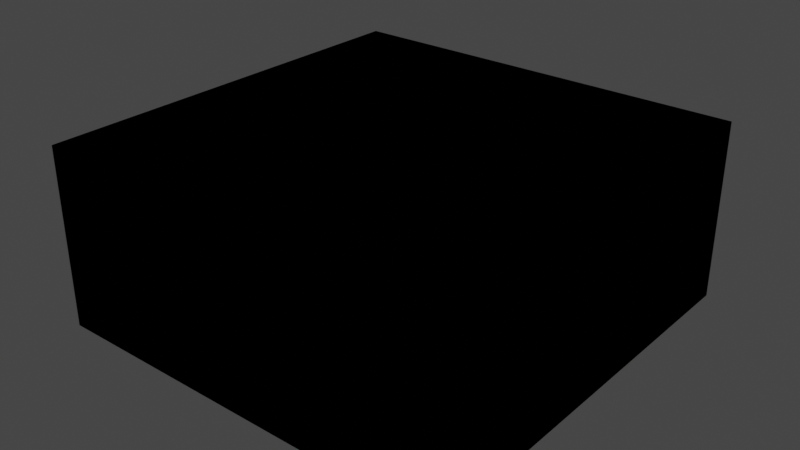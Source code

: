 # Source: building0_level_3d.blend  (saved by Blender 3.1.7; exported with 4.5.12 LTS)
import bpy
from mathutils import Matrix  # noqa: F401  (used for matrix-valued properties, if any)

bpy.ops.wm.read_factory_settings(use_empty=True)
scene = bpy.context.scene
scene.name = 'Scene'

# ---- collections
col_collection = bpy.data.collections.new('Collection'); scene.collection.children.link(col_collection)

# ---- images (referenced by path relative to the original .blend; pixels are not part of the script)
import os
ASSET_DIR = os.environ.get("B2B_ASSET_DIR", "")  # directory of the original .blend (textures are referenced by path, not embedded)
HERE = os.path.dirname(os.path.abspath(__file__))  # packed textures are extracted next to this script under _unpacked/

def load_image(name, relpath, width, height, colorspace="sRGB"):
    """Load a texture the original file referenced (path relative to the .blend, or extracted next to this script)."""
    p = next((c for c in (os.path.join(HERE, relpath), os.path.join(ASSET_DIR, relpath)) if relpath and os.path.exists(c)), "")
    if p:
        img = bpy.data.images.load(p, check_existing=True)
        img.name = name
    else:  # same state as the original file: an image datablock whose file is absent (Cycles renders it pink)
        img = bpy.data.images.new(name, width, height)
        img.source = "FILE"
        img.filepath = "//" + (relpath or name)
    img.colorspace_settings.name = colorspace
    return img
img_building0_base_exterior_3d_png = load_image('building0_base_exterior_3d.png', 'Sprites/building0_base_exterior_3d.png', 1024, 1024, 'sRGB')

# ---- materials (node trees are filled in below, after node groups)
mat_material = bpy.data.materials.new('Material')
mat_material.alpha_threshold = 0.0
mat_material.use_transparent_shadow = False
mat_material.line_color = (0.0, 0.0, 0.0, 1.0)

# ---- material node trees
mat_material.use_nodes = True; mat_material.node_tree.nodes.clear()
_N = mat_material.node_tree.nodes; _L = mat_material.node_tree.links
n0 = _N.new('ShaderNodeOutputMaterial'); n0.name = 'Material Output'; n0.location = (300, 300)
n1 = _N.new('ShaderNodeBsdfPrincipled'); n1.name = 'Principled BSDF'; n1.location = (10, 300)
n1.distribution = 'GGX'
n1.subsurface_method = 'RANDOM_WALK_SKIN'
n1.inputs[2].default_value = 0.4
n1.inputs[3].default_value = 1.45
n1.inputs[27].default_value = (0.0, 0.0, 0.0, 1.0)
n1.inputs[28].default_value = 1.0
n2 = _N.new('ShaderNodeTexImage'); n2.name = 'Image Texture'; n2.location = (-280, 238)
n2.image = img_building0_base_exterior_3d_png
n2.interpolation = 'Closest'
_L.new(n1.outputs[0], n0.inputs[0])
_L.new(n2.outputs[0], n1.inputs[0])
n0.is_active_output = True

# ---- world
world_world = bpy.data.worlds.new('World'); scene.world = world_world
world_world.use_nodes = True; world_world.node_tree.nodes.clear()
_N = world_world.node_tree.nodes; _L = world_world.node_tree.links
n0 = _N.new('ShaderNodeOutputWorld'); n0.name = 'World Output'; n0.location = (300, 300)
n1 = _N.new('ShaderNodeBackground'); n1.name = 'Background'; n1.location = (10, 300)
n1.inputs[0].default_value = (0.05088, 0.05088, 0.05088, 1.0)
_L.new(n1.outputs[0], n0.inputs[0])
n0.is_active_output = True
world_world.color = (0.05088, 0.05088, 0.05088)
world_world.use_sun_shadow = False
world_world.sun_shadow_jitter_overblur = 0.0

# ---- meshes
me_cube = bpy.data.meshes.new('Cube')
me_cube.from_pydata([(7.0, 7.0, -3.0), (7.0, -7.0, -3.0), (-7.0, 7.0, -3.0), (-7.0, -7.0, -3.0)], [], [(2, 0, 1, 3)])
_uv = me_cube.uv_layers.new(name='UVMap')
_uv.uv.foreach_set('vector', [0.6815, 0.1667, 0.75, 0.1875, 0.7589, 0.8542, 0.6905, 0.8333])
me_cube.materials.append(mat_material)
me_cube.use_remesh_preserve_volume = False
me_cube.use_remesh_preserve_attributes = False
me_cube.use_mirror_vertex_groups = False
me_cube.update()
me_cube_001 = bpy.data.meshes.new('Cube.001')
me_cube_001.from_pydata([(6.989, 7.0, 3.0), (6.989, 7.0, -3.0), (-7.011, 7.0, 3.0), (-7.011, 7.0, -3.0), (6.989, 7.0, 0.9744), (-7.011, 7.0, 0.9744), (2.958, 7.0, -3.0), (2.958, 7.0, 3.0), (2.958, 7.0, 0.9744), (4.974, 7.0, 3.0), (4.974, 7.0, 0.9744), (4.974, 7.0, -3.0)], [], [(10, 9, 0, 4), (5, 2, 7, 8), (11, 10, 4, 1), (8, 7, 9, 10), (3, 5, 8, 6)])
_uv = me_cube_001.uv_layers.new(name='UVMap')
_uv.uv.foreach_set('vector', [0.04799, 0.6624, 0.04799, 1.0, 0.0, 1.0, 0.0, 0.6624, 0.3333, 0.6624, 0.3333, 1.0, 0.09598, 1.0, 0.09598, 0.6624, 0.04799, 0.0, 0.04799, 0.6624, 0.0, 0.6624, 0.0, 0.0, 0.09598, 0.6624, 0.09598, 1.0, 0.04799, 1.0, 0.04799, 0.6624, 0.3333, 0.0, 0.3333, 0.6624, 0.09598, 0.6624, 0.09598, 0.0])
me_cube_001.materials.append(mat_material)
me_cube_001.use_remesh_preserve_volume = False
me_cube_001.use_remesh_preserve_attributes = False
me_cube_001.use_mirror_vertex_groups = False
me_cube_001.update()
me_cube_002 = bpy.data.meshes.new('Cube.002')
me_cube_002.from_pydata([(-7.0, 7.0, 3.0), (-7.0, 7.0, -3.0), (-7.0, -7.0, 3.0), (-7.0, -7.0, -3.0)], [], [(3, 2, 0, 1)])
_uv = me_cube_002.uv_layers.new(name='UVMap')
_uv.uv.foreach_set('vector', [0.6667, 0.0, 0.6667, 1.0, 0.3333, 1.0, 0.3333, 0.0])
me_cube_002.materials.append(mat_material)
me_cube_002.use_remesh_preserve_volume = False
me_cube_002.use_remesh_preserve_attributes = False
me_cube_002.use_mirror_vertex_groups = False
me_cube_002.update()
me_cube_003 = bpy.data.meshes.new('Cube.003')
me_cube_003.from_pydata([(7.0, -7.0, 3.0), (7.0, -7.0, -3.0), (-7.0, -7.0, 3.0), (-7.0, -7.0, -3.0)], [], [(1, 0, 2, 3)])
_uv = me_cube_003.uv_layers.new(name='UVMap')
_uv.uv.foreach_set('vector', [1.0, 0.0, 1.0, 1.0, 0.6667, 1.0, 0.6667, 0.0])
me_cube_003.materials.append(mat_material)
me_cube_003.use_remesh_preserve_volume = False
me_cube_003.use_remesh_preserve_attributes = False
me_cube_003.use_mirror_vertex_groups = False
me_cube_003.update()
me_cube_004 = bpy.data.meshes.new('Cube.004')
me_cube_004.from_pydata([(7.0, 7.0, 3.0), (7.0, 7.0, -3.0), (7.0, -7.0, 3.0), (7.0, -7.0, -3.0)], [], [(1, 0, 2, 3)])
_uv = me_cube_004.uv_layers.new(name='UVMap')
_uv.uv.foreach_set('vector', [0.6667, 0.0, 0.6667, 1.0, 0.3333, 1.0, 0.3333, 0.0])
me_cube_004.materials.append(mat_material)
me_cube_004.use_remesh_preserve_volume = False
me_cube_004.use_remesh_preserve_attributes = False
me_cube_004.use_mirror_vertex_groups = False
me_cube_004.update()
me_cube_005 = bpy.data.meshes.new('Cube.005')
me_cube_005.from_pydata([(7.0, 7.0, 3.0), (7.0, -7.0, 3.0), (-7.0, 7.0, 3.0), (-7.0, -7.0, 3.0)], [], [(0, 2, 3, 1)])
_uv = me_cube_005.uv_layers.new(name='UVMap')
_uv.uv.foreach_set('vector', [0.6696, 0.0, 0.997, 0.0, 0.997, 0.8958, 0.6696, 0.8958])
me_cube_005.materials.append(mat_material)
me_cube_005.use_remesh_preserve_volume = False
me_cube_005.use_remesh_preserve_attributes = False
me_cube_005.use_mirror_vertex_groups = False
me_cube_005.update()
me_cube_006 = bpy.data.meshes.new('Cube.006')
me_cube_006.from_pydata([(2.958, 7.0, -3.0), (2.958, 7.0, 0.9744), (4.974, 7.0, 0.9744), (4.974, 7.0, -3.0)], [], [(0, 1, 2, 3)])
_uv = me_cube_006.uv_layers.new(name='UVMap')
_uv.uv.foreach_set('vector', [0.09598, 0.0, 0.09598, 0.6624, 0.04799, 0.6624, 0.04799, 0.0])
me_cube_006.materials.append(mat_material)
me_cube_006.use_remesh_preserve_volume = False
me_cube_006.use_remesh_preserve_attributes = False
me_cube_006.use_mirror_vertex_groups = False
me_cube_006.update()
me_cube_007 = bpy.data.meshes.new('Cube.007')
me_cube_007.from_pydata([(7.0, 7.0, 3.0), (7.0, -7.0, 3.0), (-7.0, 7.0, 3.0), (-7.0, -7.0, 3.0)], [], [(0, 1, 3, 2)])
_uv = me_cube_007.uv_layers.new(name='UVMap')
_uv.uv.foreach_set('vector', [0.6696, 0.0, 0.6696, 0.8958, 0.997, 0.8958, 0.997, 0.0])
me_cube_007.materials.append(mat_material)
me_cube_007.use_remesh_preserve_volume = False
me_cube_007.use_remesh_preserve_attributes = False
me_cube_007.use_mirror_vertex_groups = False
me_cube_007.update()
me_cube_008 = bpy.data.meshes.new('Cube.008')
me_cube_008.from_pydata([(-7.0, 7.0, 3.0), (-7.0, 7.0, -3.0), (-7.0, -7.0, 3.0), (-7.0, -7.0, -3.0)], [], [(3, 1, 0, 2)])
_uv = me_cube_008.uv_layers.new(name='UVMap')
_uv.uv.foreach_set('vector', [0.6667, 0.0, 0.3333, 0.0, 0.3333, 1.0, 0.6667, 1.0])
me_cube_008.materials.append(mat_material)
me_cube_008.use_remesh_preserve_volume = False
me_cube_008.use_remesh_preserve_attributes = False
me_cube_008.use_mirror_vertex_groups = False
me_cube_008.update()
me_cube_009 = bpy.data.meshes.new('Cube.009')
me_cube_009.from_pydata([(7.0, 7.0, 3.0), (7.0, 7.0, -3.0), (7.0, -7.0, 3.0), (7.0, -7.0, -3.0)], [], [(1, 3, 2, 0)])
_uv = me_cube_009.uv_layers.new(name='UVMap')
_uv.uv.foreach_set('vector', [0.6667, 0.0, 0.3333, 0.0, 0.3333, 1.0, 0.6667, 1.0])
me_cube_009.materials.append(mat_material)
me_cube_009.use_remesh_preserve_volume = False
me_cube_009.use_remesh_preserve_attributes = False
me_cube_009.use_mirror_vertex_groups = False
me_cube_009.update()
me_cube_010 = bpy.data.meshes.new('Cube.010')
me_cube_010.from_pydata([(7.0, 7.0, -3.0), (7.0, -7.0, -3.0), (-7.0, 7.0, -3.0), (-7.0, -7.0, -3.0)], [], [(2, 3, 1, 0)])
_uv = me_cube_010.uv_layers.new(name='UVMap')
_uv.uv.foreach_set('vector', [0.6845, 0.2292, 0.6845, 0.8542, 0.9464, 0.8542, 0.9464, 0.2292])
me_cube_010.materials.append(mat_material)
me_cube_010.use_remesh_preserve_volume = False
me_cube_010.use_remesh_preserve_attributes = False
me_cube_010.use_mirror_vertex_groups = False
me_cube_010.update()
me_cube_011 = bpy.data.meshes.new('Cube.011')
me_cube_011.from_pydata([(7.0, -7.0, 3.0), (7.0, -7.0, -3.0), (-7.0, -7.0, 3.0), (-7.0, -7.0, -3.0)], [], [(1, 3, 2, 0)])
_uv = me_cube_011.uv_layers.new(name='UVMap')
_uv.uv.foreach_set('vector', [1.0, 0.0, 0.6667, 0.0, 0.6667, 1.0, 1.0, 1.0])
me_cube_011.materials.append(mat_material)
me_cube_011.use_remesh_preserve_volume = False
me_cube_011.use_remesh_preserve_attributes = False
me_cube_011.use_mirror_vertex_groups = False
me_cube_011.update()
me_cube_012 = bpy.data.meshes.new('Cube.012')
me_cube_012.from_pydata([(6.989, 7.0, 3.0), (6.989, 7.0, -3.0), (-7.011, 7.0, 3.0), (-7.011, 7.0, -3.0), (6.989, 7.0, 0.9744), (-7.011, 7.0, 0.9744), (2.958, 7.0, -3.0), (2.958, 7.0, 3.0), (2.958, 7.0, 0.9744), (4.974, 7.0, 3.0), (4.974, 7.0, 0.9744), (4.974, 7.0, -3.0)], [], [(10, 4, 0, 9), (5, 8, 7, 2), (11, 1, 4, 10), (8, 10, 9, 7), (3, 6, 8, 5)])
_uv = me_cube_012.uv_layers.new(name='UVMap')
_uv.uv.foreach_set('vector', [0.04799, 0.6624, 0.0, 0.6624, 0.0, 1.0, 0.04799, 1.0, 0.3333, 0.6624, 0.09598, 0.6624, 0.09598, 1.0, 0.3333, 1.0, 0.04799, 0.0, 0.0, 0.0, 0.0, 0.6624, 0.04799, 0.6624, 0.09598, 0.6624, 0.04799, 0.6624, 0.04799, 1.0, 0.09598, 1.0, 0.3333, 0.0, 0.09598, 0.0, 0.09598, 0.6624, 0.3333, 0.6624])
me_cube_012.materials.append(mat_material)
me_cube_012.use_remesh_preserve_volume = False
me_cube_012.use_remesh_preserve_attributes = False
me_cube_012.use_mirror_vertex_groups = False
me_cube_012.update()

# ---- objects
ob_floor___down = bpy.data.objects.new('Floor - Down', me_cube)
ob_front___out = bpy.data.objects.new('Front - Out', me_cube_001)
ob_right___out = bpy.data.objects.new('Right - Out', me_cube_002)
ob_back___out = bpy.data.objects.new('Back - Out', me_cube_003)
ob_left___out = bpy.data.objects.new('Left - Out', me_cube_004)
ob_roof___out = bpy.data.objects.new('Roof - Out', me_cube_005)
ob_door = bpy.data.objects.new('Door', me_cube_006)
ob_roof___in = bpy.data.objects.new('Roof - In', me_cube_007)
ob_right___in = bpy.data.objects.new('Right - In', me_cube_008)
ob_left___in = bpy.data.objects.new('Left - In', me_cube_009)
ob_floor___up = bpy.data.objects.new('Floor - Up', me_cube_010)
ob_back___in = bpy.data.objects.new('Back - In', me_cube_011)
ob_front___in = bpy.data.objects.new('Front - In', me_cube_012)

# ---- transforms, parenting, visibility, modifiers, constraints
ob_floor___down.location = (0.0, 0.0, 0.0)
ob_floor___down.lock_rotations_4d = False
ob_floor___down.empty_display_type = 'ARROWS'
ob_floor___down.lineart.crease_threshold = 0.0
ob_front___out.location = (0.0, 0.0, 0.0)
ob_front___out.lock_rotations_4d = False
ob_front___out.empty_display_type = 'ARROWS'
ob_front___out.lineart.crease_threshold = 0.0
ob_right___out.location = (0.0, 0.0, 0.0)
ob_right___out.lock_rotations_4d = False
ob_right___out.empty_display_type = 'ARROWS'
ob_right___out.lineart.crease_threshold = 0.0
ob_back___out.location = (0.0, 0.0, 0.0)
ob_back___out.lock_rotations_4d = False
ob_back___out.empty_display_type = 'ARROWS'
ob_back___out.lineart.crease_threshold = 0.0
ob_left___out.location = (0.0, 0.0, 0.0)
ob_left___out.lock_rotations_4d = False
ob_left___out.empty_display_type = 'ARROWS'
ob_left___out.lineart.crease_threshold = 0.0
ob_roof___out.location = (0.0, 0.0, 0.0)
ob_roof___out.lock_rotations_4d = False
ob_roof___out.empty_display_type = 'ARROWS'
ob_roof___out.lineart.crease_threshold = 0.0
ob_door.location = (0.0, 0.0, 0.0)
ob_door.lock_rotations_4d = False
ob_door.empty_display_type = 'ARROWS'
ob_door.lineart.crease_threshold = 0.0
ob_roof___in.location = (0.0, 0.0, 0.0)
ob_roof___in.lock_rotations_4d = False
ob_roof___in.empty_display_type = 'ARROWS'
ob_roof___in.lineart.crease_threshold = 0.0
ob_right___in.location = (0.0, 0.0, 0.0)
ob_right___in.lock_rotations_4d = False
ob_right___in.empty_display_type = 'ARROWS'
ob_right___in.lineart.crease_threshold = 0.0
ob_left___in.location = (0.0, 0.0, 0.0)
ob_left___in.lock_rotations_4d = False
ob_left___in.empty_display_type = 'ARROWS'
ob_left___in.lineart.crease_threshold = 0.0
ob_floor___up.location = (0.0, 0.0, 0.0)
ob_floor___up.lock_rotations_4d = False
ob_floor___up.empty_display_type = 'ARROWS'
ob_floor___up.lineart.crease_threshold = 0.0
ob_back___in.location = (0.0, 0.0, 0.0)
ob_back___in.lock_rotations_4d = False
ob_back___in.empty_display_type = 'ARROWS'
ob_back___in.lineart.crease_threshold = 0.0
ob_front___in.location = (0.0, 0.0, 0.0)
ob_front___in.lock_rotations_4d = False
ob_front___in.empty_display_type = 'ARROWS'
ob_front___in.lineart.crease_threshold = 0.0

# ---- collection membership
col_collection.objects.link(ob_floor___down)
col_collection.objects.link(ob_front___out)
col_collection.objects.link(ob_right___out)
col_collection.objects.link(ob_back___out)
col_collection.objects.link(ob_left___out)
col_collection.objects.link(ob_roof___out)
col_collection.objects.link(ob_door)
col_collection.objects.link(ob_roof___in)
col_collection.objects.link(ob_right___in)
col_collection.objects.link(ob_left___in)
col_collection.objects.link(ob_floor___up)
col_collection.objects.link(ob_back___in)
col_collection.objects.link(ob_front___in)

# ---- scene / render settings (as saved in the file)
scene.frame_start = 1; scene.frame_end = 250; scene.frame_set(1)
scene.render.engine = 'BLENDER_EEVEE_NEXT'
scene.cycles.sampling_pattern = 'TABULATED_SOBOL'
scene.cycles.use_light_tree = False
scene.view_settings.view_transform = 'Filmic'
bpy.context.view_layer.update()

# ---- added for rendering (the .blend has no active camera and no usable light): camera, sun
cam_auto = bpy.data.cameras.new('AutoCamera')
cam_auto.lens = 50.0
cam_auto.sensor_width = 36.0
cam_auto.clip_end = 1000.0
ob_auto_camera = bpy.data.objects.new('AutoCamera', cam_auto)
scene.collection.objects.link(ob_auto_camera)
ob_auto_camera.location = (19.1426, -22.9777, 15.3185)
ob_auto_camera.rotation_euler = (1.09748, -7.21219e-08, 0.694738)
scene.camera = ob_auto_camera
light_auto_sun = bpy.data.lights.new('AutoSun', 'SUN')
light_auto_sun.energy = 3.0
light_auto_sun.angle = 0.0523599
ob_auto_sun = bpy.data.objects.new('AutoSun', light_auto_sun)
scene.collection.objects.link(ob_auto_sun)
ob_auto_sun.rotation_euler = (0.872665, 0.174533, 0.523599)
bpy.context.view_layer.update()
